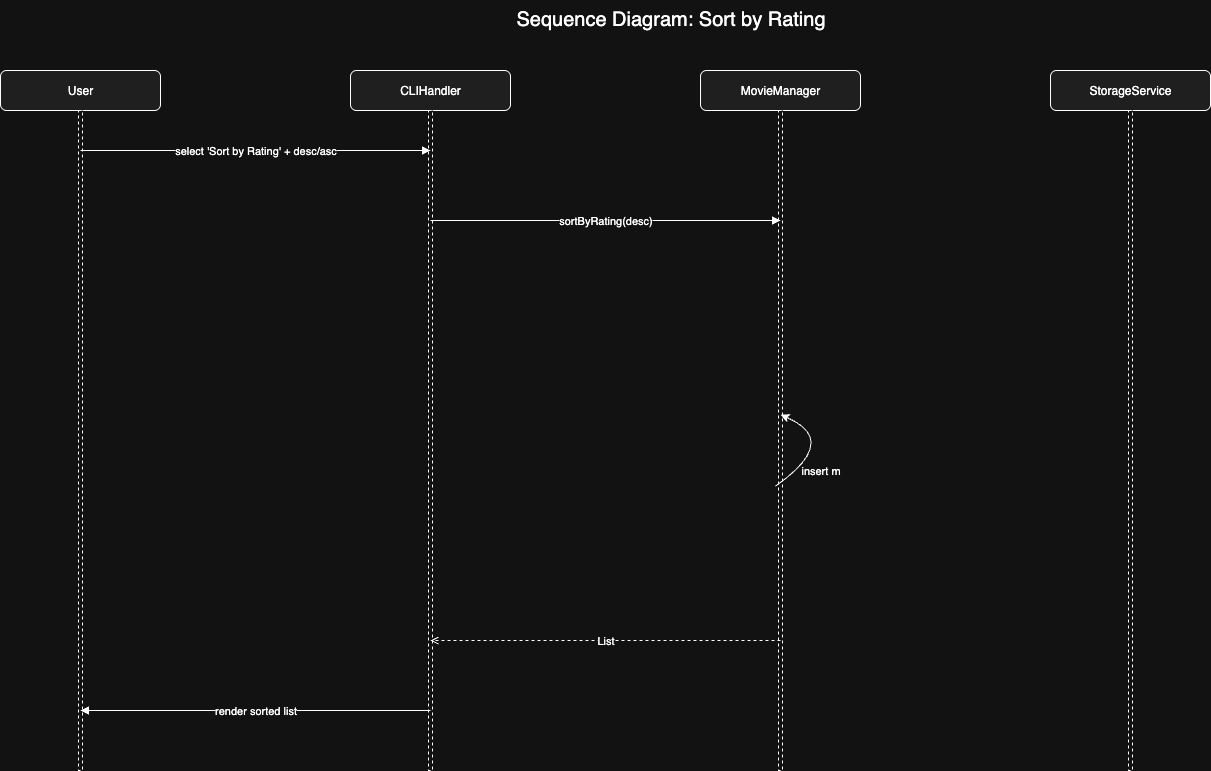

The diagram above was exported from draw.io. Its source (the exported page's mxGraphModel, read from the mxfile embedded in the PNG):
<mxGraphModel dx="1851" dy="1191" grid="1" gridSize="10" guides="1" tooltips="1" connect="1" arrows="1" fold="1" page="1" pageScale="1" pageWidth="827" pageHeight="1169" math="0" shadow="0">
  <root>
    <mxCell id="0" />
    <mxCell id="1" parent="0" />
    <mxCell id="3000" value="Sequence Diagram: Sort by Rating" style="text;html=1;fontSize=20;align=center;verticalAlign=top;" parent="1" vertex="1">
      <mxGeometry x="260" y="10" width="980" height="40" as="geometry" />
    </mxCell>
    <mxCell id="3001" value="User" style="rounded=1;whiteSpace=wrap;html=1;align=center;verticalAlign=middle;fillColor=#f0f0f0;strokeWidth=1;" parent="1" vertex="1">
      <mxGeometry x="80" y="80" width="160" height="40" as="geometry" />
    </mxCell>
    <mxCell id="3002" value="" style="rounded=0;whiteSpace=wrap;html=1;strokeWidth=1;dashed=1;" parent="1" vertex="1">
      <mxGeometry x="158" y="120" width="4" height="660" as="geometry" />
    </mxCell>
    <mxCell id="3003" value="CLIHandler" style="rounded=1;whiteSpace=wrap;html=1;align=center;verticalAlign=middle;fillColor=#f0f0f0;strokeWidth=1;" parent="1" vertex="1">
      <mxGeometry x="430" y="80" width="160" height="40" as="geometry" />
    </mxCell>
    <mxCell id="3004" value="" style="rounded=0;whiteSpace=wrap;html=1;strokeWidth=1;dashed=1;" parent="1" vertex="1">
      <mxGeometry x="508" y="120" width="4" height="660" as="geometry" />
    </mxCell>
    <mxCell id="3005" value="MovieManager" style="rounded=1;whiteSpace=wrap;html=1;align=center;verticalAlign=middle;fillColor=#f0f0f0;strokeWidth=1;" parent="1" vertex="1">
      <mxGeometry x="780" y="80" width="160" height="40" as="geometry" />
    </mxCell>
    <mxCell id="3006" value="" style="rounded=0;whiteSpace=wrap;html=1;strokeWidth=1;dashed=1;" parent="1" vertex="1">
      <mxGeometry x="858" y="120" width="4" height="660" as="geometry" />
    </mxCell>
    <mxCell id="3007" value="StorageService" style="rounded=1;whiteSpace=wrap;html=1;align=center;verticalAlign=middle;fillColor=#f0f0f0;strokeWidth=1;" parent="1" vertex="1">
      <mxGeometry x="1130" y="80" width="160" height="40" as="geometry" />
    </mxCell>
    <mxCell id="3008" value="" style="rounded=0;whiteSpace=wrap;html=1;strokeWidth=1;dashed=1;" parent="1" vertex="1">
      <mxGeometry x="1208" y="120" width="4" height="660" as="geometry" />
    </mxCell>
    <mxCell id="3009" value="select 'Sort by Rating' + desc/asc" style="endArrow=block;html=1;" parent="1" edge="1">
      <mxGeometry relative="1" as="geometry">
        <mxPoint x="160" y="160" as="sourcePoint" />
        <mxPoint x="510" y="160" as="targetPoint" />
      </mxGeometry>
    </mxCell>
    <mxCell id="3010" value="sortByRating(desc)" style="endArrow=block;html=1;" parent="1" edge="1">
      <mxGeometry relative="1" as="geometry">
        <mxPoint x="510" y="230" as="sourcePoint" />
        <mxPoint x="860" y="230" as="targetPoint" />
      </mxGeometry>
    </mxCell>
    <mxCell id="3013" value="insert m" style="endArrow=block;html=1;" parent="1" edge="1">
      <mxGeometry y="57" relative="1" as="geometry">
        <mxPoint x="860" y="440" as="sourcePoint" />
        <mxPoint x="860" y="440" as="targetPoint" />
        <mxPoint x="40" y="40" as="offset" />
      </mxGeometry>
    </mxCell>
    <mxCell id="3016" value="List&lt;Movie&gt;" style="html=1;endArrow=open;dashed=1" parent="1" edge="1">
      <mxGeometry relative="1" as="geometry">
        <mxPoint x="860" y="650" as="sourcePoint" />
        <mxPoint x="510" y="650" as="targetPoint" />
      </mxGeometry>
    </mxCell>
    <mxCell id="3017" value="render sorted list" style="endArrow=block;html=1;" parent="1" edge="1">
      <mxGeometry relative="1" as="geometry">
        <mxPoint x="510" y="720" as="sourcePoint" />
        <mxPoint x="160" y="720" as="targetPoint" />
      </mxGeometry>
    </mxCell>
    <mxCell id="X-5VDwPGPXL_Ox8SEW4J-3017" value="" style="curved=1;endArrow=classic;html=1;rounded=0;entryX=0.531;entryY=0.461;entryDx=0;entryDy=0;entryPerimeter=0;exitX=-0.719;exitY=0.569;exitDx=0;exitDy=0;exitPerimeter=0;" parent="1" source="3006" target="3006" edge="1">
      <mxGeometry width="50" height="50" relative="1" as="geometry">
        <mxPoint x="650" y="480" as="sourcePoint" />
        <mxPoint x="700" y="430" as="targetPoint" />
        <Array as="points">
          <mxPoint x="920" y="450" />
        </Array>
      </mxGeometry>
    </mxCell>
  </root>
</mxGraphModel>